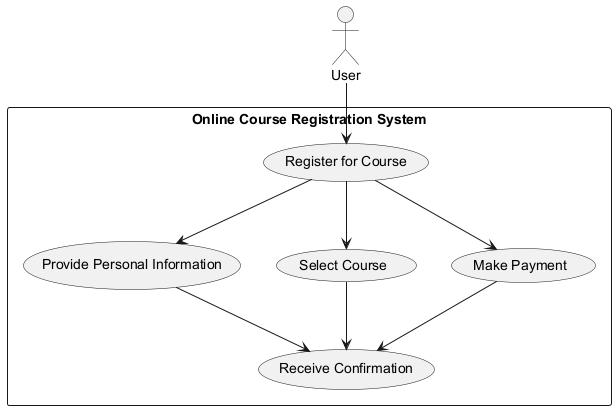

The diagram above was rendered by PlantUML. Its source (embedded in the PNG):
@startuml
actor User
rectangle "Online Course Registration System" {
    User --> (Register for Course)
    (Register for Course) --> (Provide Personal Information)
    (Register for Course) --> (Select Course)
    (Register for Course) --> (Make Payment)
    (Provide Personal Information) --> (Receive Confirmation)
    (Select Course) --> (Receive Confirmation)
    (Make Payment) --> (Receive Confirmation)
}
@enduml